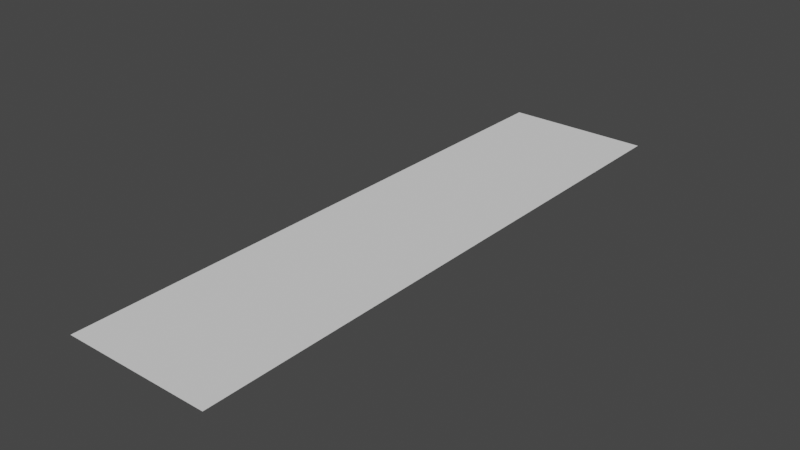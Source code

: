 # Source: slope_cliff_special_se.blend  (saved by Blender 2.80.75; exported with 4.5.12 LTS)
import bpy
from mathutils import Matrix  # noqa: F401  (used for matrix-valued properties, if any)

bpy.ops.wm.read_factory_settings(use_empty=True)
scene = bpy.context.scene
scene.name = 'Scene'

# ---- collections
col_collection = bpy.data.collections.new('Collection'); scene.collection.children.link(col_collection)

# ---- world
world_world = bpy.data.worlds.new('World'); scene.world = world_world
world_world.use_nodes = True; world_world.node_tree.nodes.clear()
_N = world_world.node_tree.nodes; _L = world_world.node_tree.links
n0 = _N.new('ShaderNodeOutputWorld'); n0.name = 'World Output'; n0.location = (300, 300)
n1 = _N.new('ShaderNodeBackground'); n1.name = 'Background'; n1.location = (10, 300)
n1.inputs[0].default_value = (0.05088, 0.05088, 0.05088, 1.0)
_L.new(n1.outputs[0], n0.inputs[0])
n0.is_active_output = True
world_world.color = (0.05088, 0.05088, 0.05088)
world_world.use_sun_shadow = False
world_world.sun_shadow_jitter_overblur = 0.0

# ---- meshes
me_plane = bpy.data.meshes.new('Plane')
me_plane.from_pydata([(-0.5, 0.0, 0.5), (-5.96e-08, 0.0, 0.5), (-0.5, 2.0, 0.5), (-5.96e-08, 2.0, 0.5)], [], [(0, 2, 3, 1)])
_uv = me_plane.uv_layers.new(name='UVMap')
_uv.uv.foreach_set('vector', [0.0, 0.0, 0.0, 1.0, 1.0, 1.0, 1.0, 0.0])
me_plane.use_remesh_preserve_volume = False
me_plane.use_remesh_preserve_attributes = False
me_plane.use_mirror_vertex_groups = False
me_plane.update()

# ---- objects
ob_plane = bpy.data.objects.new('Plane', me_plane)

# ---- transforms, parenting, visibility, modifiers, constraints
ob_plane.location = (0.0, 0.0, 0.0)
ob_plane.lineart.crease_threshold = 0.0

# ---- collection membership
col_collection.objects.link(ob_plane)

# ---- scene / render settings (as saved in the file)
scene.frame_start = 1; scene.frame_end = 250; scene.frame_set(1)
scene.render.engine = 'BLENDER_EEVEE_NEXT'
scene.cycles.samples = 128
scene.cycles.sampling_pattern = 'TABULATED_SOBOL'
scene.cycles.use_adaptive_sampling = False
scene.cycles.use_light_tree = False
scene.view_settings.view_transform = 'Filmic'
bpy.context.view_layer.update()

# ---- added for rendering (the .blend has no active camera and no usable light): camera, sun
cam_auto = bpy.data.cameras.new('AutoCamera')
cam_auto.lens = 50.0
cam_auto.sensor_width = 36.0
cam_auto.clip_end = 1000.0
ob_auto_camera = bpy.data.objects.new('AutoCamera', cam_auto)
scene.collection.objects.link(ob_auto_camera)
ob_auto_camera.location = (1.6574, -1.28888, 2.02592)
ob_auto_camera.rotation_euler = (1.09748, -7.21219e-08, 0.694738)
scene.camera = ob_auto_camera
light_auto_sun = bpy.data.lights.new('AutoSun', 'SUN')
light_auto_sun.energy = 3.0
light_auto_sun.angle = 0.0523599
ob_auto_sun = bpy.data.objects.new('AutoSun', light_auto_sun)
scene.collection.objects.link(ob_auto_sun)
ob_auto_sun.rotation_euler = (0.872665, 0.174533, 0.523599)
bpy.context.view_layer.update()
